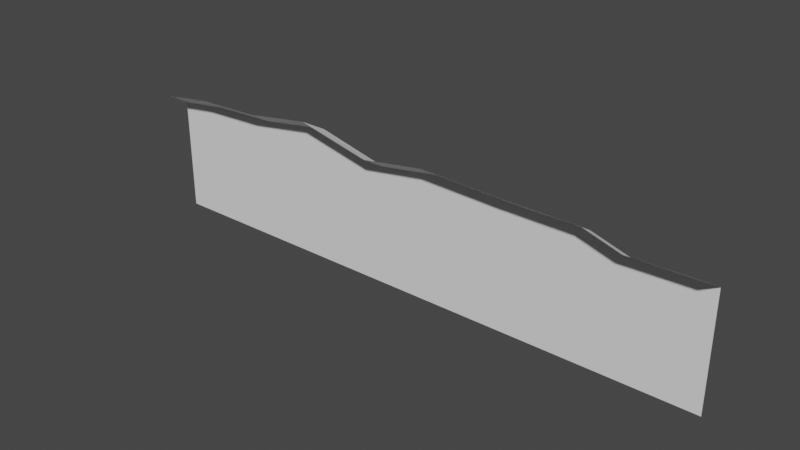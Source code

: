 # Source: FloorTrimC.blend  (saved by Blender 4.3.32; exported with 4.5.12 LTS)
import bpy
from mathutils import Matrix  # noqa: F401  (used for matrix-valued properties, if any)

bpy.ops.wm.read_factory_settings(use_empty=True)
scene = bpy.context.scene
scene.name = 'Scene'

# ---- world
world_world = bpy.data.worlds.new('World'); scene.world = world_world
world_world.use_nodes = True; world_world.node_tree.nodes.clear()
_N = world_world.node_tree.nodes; _L = world_world.node_tree.links
n0 = _N.new('ShaderNodeOutputWorld'); n0.name = 'World Output'; n0.location = (300, 300)
n1 = _N.new('ShaderNodeBackground'); n1.name = 'Background'; n1.location = (10, 300)
n1.inputs[0].default_value = (0.05088, 0.05088, 0.05088, 1.0)
_L.new(n1.outputs[0], n0.inputs[0])
n0.is_active_output = True
world_world.color = (0.05088, 0.05088, 0.05088)
world_world.use_sun_shadow = False
world_world.sun_shadow_jitter_overblur = 0.0

# ---- meshes
me_plane = bpy.data.meshes.new('Plane')
me_plane.from_pydata([(-1.0, -5.662e-09, 0.075), (1.0, -5.662e-09, 0.075), (-1.0, 0.3926, 0.075), (1.0, 0.3926, 0.075), (-1.0, 0.4393, -4.184e-08), (1.0, 0.4393, -4.184e-08), (-0.7778, -5.662e-09, 0.075), (-0.5556, -5.662e-09, 0.075), (-0.3333, -5.662e-09, 0.075), (-0.1111, -5.662e-09, 0.075), (0.1111, -5.662e-09, 0.075), (0.3333, -5.662e-09, 0.075), (0.5556, -5.662e-09, 0.075), (0.7778, -5.662e-09, 0.075), (0.8121, 0.4177, 0.075), (0.5816, 0.4265, 0.075), (0.3407, 0.464, 0.075), (0.09731, 0.4048, 0.075), (-0.1109, 0.4364, 0.075), (-0.3813, 0.4274, 0.075), (-0.624, 0.4277, 0.075), (-0.75, 0.3889, 0.075), (0.8121, 0.4645, -4.604e-08), (0.5884, 0.4727, -5.215e-08), (0.3584, 0.5072, -3.725e-08), (0.1085, 0.4502, -4.982e-08), (-0.1109, 0.4831, -3.578e-08), (-0.3813, 0.4741, -3.747e-08), (-0.6377, 0.4724, -4.033e-08), (-0.7637, 0.4335, -3.661e-08)], [], [(13, 1, 3, 14), (14, 3, 5, 22), (2, 21, 29, 4), (21, 20, 28, 29), (20, 19, 27, 28), (19, 18, 26, 27), (18, 17, 25, 26), (17, 16, 24, 25), (16, 15, 23, 24), (15, 14, 22, 23), (0, 6, 21, 2), (6, 7, 20, 21), (7, 8, 19, 20), (8, 9, 18, 19), (9, 10, 17, 18), (10, 11, 16, 17), (11, 12, 15, 16), (12, 13, 14, 15)])
_uv = me_plane.uv_layers.new(name='automap')
_uv.uv.foreach_set('vector', [0.8806, 0.007833, 1.0, 0.0, 1.0, 0.1855, 0.8865, 0.215, 0.8865, 0.215, 1.0, 0.1855, 1.0, 0.2286, 0.8927, 0.2586, 0.0, 0.1855, 0.08554, 0.2001, 0.07965, 0.2443, 0.0, 0.2287, 0.08554, 0.2001, 0.1939, 0.2452, 0.1905, 0.2872, 0.07965, 0.2443, 0.1939, 0.2452, 0.3253, 0.2423, 0.326, 0.286, 0.1905, 0.2872, 0.3253, 0.2423, 0.4345, 0.2161, 0.4359, 0.2612, 0.326, 0.286, 0.4345, 0.2161, 0.5442, 0.2137, 0.5425, 0.2583, 0.4359, 0.2612, 0.5442, 0.2137, 0.663, 0.2491, 0.6615, 0.2926, 0.5425, 0.2583, 0.663, 0.2491, 0.7751, 0.2583, 0.7779, 0.3001, 0.6615, 0.2926, 0.7751, 0.2583, 0.8865, 0.215, 0.8927, 0.2586, 0.7779, 0.3001, 0.0, 0.0, 0.117, 0.008593, 0.08554, 0.2001, 0.0, 0.1855, 0.117, 0.008593, 0.2256, 0.008964, 0.1939, 0.2452, 0.08554, 0.2001, 0.2256, 0.008964, 0.3365, 0.01168, 0.3253, 0.2423, 0.1939, 0.2452, 0.3365, 0.01168, 0.445, 0.01462, 0.4345, 0.2161, 0.3253, 0.2423, 0.445, 0.01462, 0.5533, 0.01481, 0.5442, 0.2137, 0.4345, 0.2161, 0.5533, 0.01481, 0.661, 0.01185, 0.663, 0.2491, 0.5442, 0.2137, 0.661, 0.01185, 0.7714, 0.008741, 0.7751, 0.2583, 0.663, 0.2491, 0.7714, 0.008741, 0.8806, 0.007833, 0.8865, 0.215, 0.7751, 0.2583])
me_plane.materials.append(None)
me_plane.auto_texspace = False
me_plane.update()

# ---- objects
ob_floordetailb = bpy.data.objects.new('FloorDetailB', me_plane)

# ---- transforms, parenting, visibility, modifiers, constraints
ob_floordetailb.location = (0.0, 0.0, 0.0)
ob_floordetailb.rotation_euler = (1.571, -0.0, 3.142)

# ---- collection membership
scene.collection.objects.link(ob_floordetailb)

# ---- scene / render settings (as saved in the file)
scene.frame_start = 1; scene.frame_end = 250; scene.frame_set(1)
scene.render.engine = 'BLENDER_EEVEE_NEXT'
scene.view_settings.view_transform = 'Filmic'
bpy.context.view_layer.update()

# ---- added for rendering (the .blend has no active camera and no usable light): camera, sun
cam_auto = bpy.data.cameras.new('AutoCamera')
cam_auto.lens = 50.0
cam_auto.sensor_width = 36.0
cam_auto.clip_end = 1000.0
ob_auto_camera = bpy.data.objects.new('AutoCamera', cam_auto)
scene.collection.objects.link(ob_auto_camera)
ob_auto_camera.location = (1.91029, -2.25484, 1.78183)
ob_auto_camera.rotation_euler = (1.09748, -7.21219e-08, 0.694738)
scene.camera = ob_auto_camera
light_auto_sun = bpy.data.lights.new('AutoSun', 'SUN')
light_auto_sun.energy = 3.0
light_auto_sun.angle = 0.0523599
ob_auto_sun = bpy.data.objects.new('AutoSun', light_auto_sun)
scene.collection.objects.link(ob_auto_sun)
ob_auto_sun.rotation_euler = (0.872665, 0.174533, 0.523599)
bpy.context.view_layer.update()
